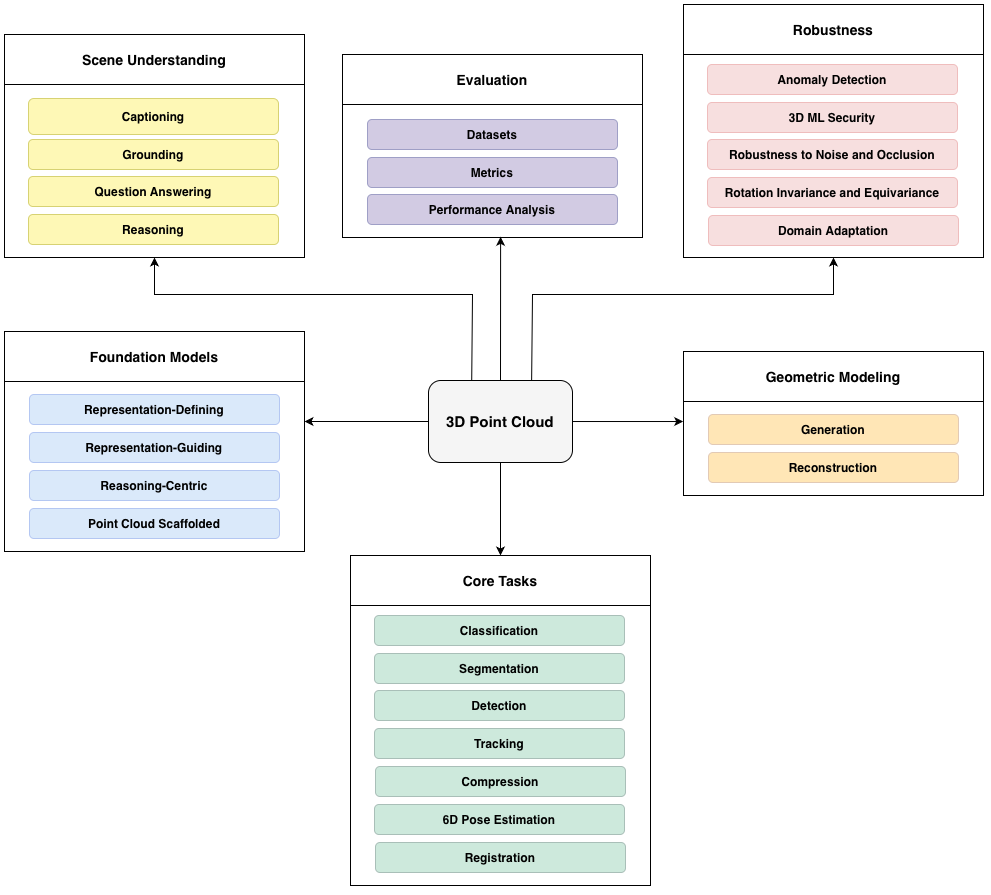

The diagram above was exported from draw.io. Its source (the exported page's mxGraphModel, read from the mxfile embedded in the PNG):
<mxGraphModel dx="1377" dy="959" grid="1" gridSize="10" guides="1" tooltips="1" connect="1" arrows="1" fold="1" page="1" pageScale="1" pageWidth="1030" pageHeight="950" math="0" shadow="0">
  <root>
    <mxCell id="0" />
    <mxCell id="1" parent="0" />
    <mxCell id="LzY9VKTthfx_6SZGqwTQ-1" parent="1" style="swimlane;childLayout=stackLayout;horizontal=1;startSize=50;horizontalStack=0;rounded=0;fontSize=14;fontStyle=0;strokeWidth=1;resizeParent=0;resizeLast=1;shadow=1;dashed=0;align=center;arcSize=4;whiteSpace=wrap;html=1;fillColor=#FFFFFF;strokeColor=#000000;" value="&lt;b&gt;Robustness&lt;/b&gt;" vertex="1">
      <mxGeometry height="253" width="300" x="700" y="30" as="geometry">
        <mxRectangle height="50" width="110" x="877" y="1190" as="alternateBounds" />
      </mxGeometry>
    </mxCell>
    <mxCell id="LzY9VKTthfx_6SZGqwTQ-2" parent="LzY9VKTthfx_6SZGqwTQ-1" style="align=left;strokeColor=#000000;fillColor=#FFFFFF;spacingLeft=4;spacingRight=4;fontSize=12;verticalAlign=top;resizable=0;rotatable=0;part=1;html=1;whiteSpace=wrap;" value="" vertex="1">
      <mxGeometry height="203" width="300" y="50" as="geometry" />
    </mxCell>
    <mxCell id="LzY9VKTthfx_6SZGqwTQ-3" parent="1" style="rounded=1;whiteSpace=wrap;html=1;fillColor=#F7DFDF;strokeColor=#EFBDBD;" value="&lt;b&gt;Anomaly Detection&lt;/b&gt;" vertex="1">
      <mxGeometry height="30" width="250" x="724" y="90" as="geometry" />
    </mxCell>
    <mxCell id="LzY9VKTthfx_6SZGqwTQ-4" parent="1" style="rounded=1;whiteSpace=wrap;html=1;fillColor=#F7DFDF;strokeColor=#EFBDBD;" value="&lt;b&gt;3D ML Security&lt;/b&gt;" vertex="1">
      <mxGeometry height="30" width="250" x="724" y="128" as="geometry" />
    </mxCell>
    <mxCell id="LzY9VKTthfx_6SZGqwTQ-5" parent="1" style="rounded=1;whiteSpace=wrap;html=1;fillColor=#F7DFDF;strokeColor=#EFBDBD;" value="&lt;b&gt;Robustness to Noise and Occlusion&lt;/b&gt;" vertex="1">
      <mxGeometry height="30" width="250" x="724" y="165" as="geometry" />
    </mxCell>
    <mxCell id="LzY9VKTthfx_6SZGqwTQ-6" parent="1" style="rounded=1;whiteSpace=wrap;html=1;fillColor=#F7DFDF;strokeColor=#EFBDBD;" value="&lt;b&gt;Rotation Invariance and&amp;nbsp;Equivariance&lt;/b&gt;" vertex="1">
      <mxGeometry height="30" width="250" x="724" y="203" as="geometry" />
    </mxCell>
    <mxCell id="LzY9VKTthfx_6SZGqwTQ-7" parent="1" style="rounded=1;whiteSpace=wrap;html=1;fillColor=#F7DFDF;strokeColor=#EFBDBD;" value="&lt;b&gt;Domain Adaptation&lt;/b&gt;" vertex="1">
      <mxGeometry height="30" width="250" x="725" y="241" as="geometry" />
    </mxCell>
    <mxCell id="LzY9VKTthfx_6SZGqwTQ-8" parent="1" style="swimlane;childLayout=stackLayout;horizontal=1;startSize=50;horizontalStack=0;rounded=0;fontSize=14;fontStyle=0;strokeWidth=1;resizeParent=0;resizeLast=1;shadow=1;dashed=0;align=center;arcSize=4;whiteSpace=wrap;html=1;fillColor=#FFFFFF;strokeColor=#000000;" value="&lt;b&gt;Evaluation&lt;/b&gt;" vertex="1">
      <mxGeometry height="183" width="300" x="359" y="80" as="geometry" />
    </mxCell>
    <mxCell id="LzY9VKTthfx_6SZGqwTQ-9" parent="LzY9VKTthfx_6SZGqwTQ-8" style="align=left;strokeColor=#000000;fillColor=#FFFFFF;spacingLeft=4;spacingRight=4;fontSize=12;verticalAlign=top;resizable=0;rotatable=0;part=1;html=1;whiteSpace=wrap;" value="" vertex="1">
      <mxGeometry height="133" width="300" y="50" as="geometry" />
    </mxCell>
    <mxCell id="LzY9VKTthfx_6SZGqwTQ-10" parent="1" style="rounded=1;whiteSpace=wrap;html=1;fillColor=#D2CBE3;strokeColor=#9F9FC6;" value="&lt;b&gt;Datasets&lt;/b&gt;" vertex="1">
      <mxGeometry height="30" width="250" x="384" y="145" as="geometry" />
    </mxCell>
    <mxCell id="LzY9VKTthfx_6SZGqwTQ-11" parent="1" style="rounded=1;whiteSpace=wrap;html=1;fillColor=#D2CBE3;strokeColor=#9F9FC6;" value="&lt;b&gt;Metrics&lt;/b&gt;" vertex="1">
      <mxGeometry height="30" width="250" x="384" y="183" as="geometry" />
    </mxCell>
    <mxCell id="LzY9VKTthfx_6SZGqwTQ-12" parent="1" style="rounded=1;whiteSpace=wrap;html=1;fillColor=#D2CBE3;strokeColor=#9F9FC6;" value="&lt;b&gt;Performance Analysis&lt;/b&gt;" vertex="1">
      <mxGeometry height="30" width="250" x="384" y="220" as="geometry" />
    </mxCell>
    <mxCell id="LzY9VKTthfx_6SZGqwTQ-13" edge="1" parent="1" source="LzY9VKTthfx_6SZGqwTQ-23" style="endArrow=classic;html=1;rounded=0;exitX=0.5;exitY=0;exitDx=0;exitDy=0;shadow=1;entryX=0.527;entryY=0.995;entryDx=0;entryDy=0;entryPerimeter=0;" target="LzY9VKTthfx_6SZGqwTQ-9" value="">
      <mxGeometry height="50" relative="1" width="50" as="geometry">
        <mxPoint x="519" y="363" as="sourcePoint" />
        <mxPoint x="517" y="265" as="targetPoint" />
      </mxGeometry>
    </mxCell>
    <mxCell id="LzY9VKTthfx_6SZGqwTQ-14" parent="1" style="swimlane;childLayout=stackLayout;horizontal=1;startSize=50;horizontalStack=0;rounded=0;fontSize=14;fontStyle=0;strokeWidth=1;resizeParent=0;resizeLast=1;shadow=1;dashed=0;align=center;arcSize=4;whiteSpace=wrap;html=1;fillColor=#FFFFFF;strokeColor=#000000;swimlaneFillColor=none;" value="&lt;b&gt;Scene Understanding&lt;/b&gt;" vertex="1">
      <mxGeometry height="223" width="300" x="21" y="60" as="geometry" />
    </mxCell>
    <mxCell id="LzY9VKTthfx_6SZGqwTQ-15" parent="LzY9VKTthfx_6SZGqwTQ-14" style="align=left;strokeColor=#000000;fillColor=#FFFFFF;spacingLeft=4;spacingRight=4;fontSize=12;verticalAlign=top;resizable=0;rotatable=0;part=1;html=1;whiteSpace=wrap;" value="" vertex="1">
      <mxGeometry height="173" width="300" y="50" as="geometry" />
    </mxCell>
    <mxCell id="LzY9VKTthfx_6SZGqwTQ-16" parent="1" style="rounded=1;whiteSpace=wrap;html=1;fillColor=#FEF8B6;strokeColor=#D7D273;" value="&lt;b&gt;Captioning&lt;/b&gt;" vertex="1">
      <mxGeometry height="36" width="250" x="45" y="124" as="geometry" />
    </mxCell>
    <mxCell id="LzY9VKTthfx_6SZGqwTQ-17" parent="1" style="rounded=1;whiteSpace=wrap;html=1;fillColor=#FEF8B6;strokeColor=#D7D273;" value="&lt;b&gt;Grounding&lt;/b&gt;" vertex="1">
      <mxGeometry height="30" width="250" x="45" y="165" as="geometry" />
    </mxCell>
    <mxCell id="LzY9VKTthfx_6SZGqwTQ-18" parent="1" style="rounded=1;whiteSpace=wrap;html=1;fillColor=#FEF8B6;strokeColor=#D7D273;" value="&lt;b&gt;Question Answering&lt;/b&gt;" vertex="1">
      <mxGeometry height="30" width="250" x="45" y="202" as="geometry" />
    </mxCell>
    <mxCell id="LzY9VKTthfx_6SZGqwTQ-19" parent="1" style="rounded=1;whiteSpace=wrap;html=1;fillColor=#FEF8B6;strokeColor=#D7D273;" value="&lt;b&gt;Reasoning&lt;/b&gt;" vertex="1">
      <mxGeometry height="30" width="250" x="45" y="240" as="geometry" />
    </mxCell>
    <mxCell id="LzY9VKTthfx_6SZGqwTQ-20" edge="1" parent="1" source="LzY9VKTthfx_6SZGqwTQ-23" style="endArrow=classic;html=1;rounded=0;exitX=0.299;exitY=0.2;exitDx=0;exitDy=0;entryX=0.5;entryY=1;entryDx=0;entryDy=0;exitPerimeter=0;shadow=1;" target="LzY9VKTthfx_6SZGqwTQ-14" value="">
      <mxGeometry height="50" relative="1" width="50" as="geometry">
        <Array as="points">
          <mxPoint x="489" y="320" />
          <mxPoint x="171" y="320" />
        </Array>
        <mxPoint x="489" y="363" as="sourcePoint" />
        <mxPoint x="493" y="420" as="targetPoint" />
      </mxGeometry>
    </mxCell>
    <mxCell id="LzY9VKTthfx_6SZGqwTQ-21" edge="1" parent="1" source="LzY9VKTthfx_6SZGqwTQ-23" style="endArrow=classic;html=1;rounded=0;exitX=0.715;exitY=0.2;exitDx=0;exitDy=0;entryX=0.5;entryY=1;entryDx=0;entryDy=0;exitPerimeter=0;shadow=1;" target="LzY9VKTthfx_6SZGqwTQ-1" value="">
      <mxGeometry height="50" relative="1" width="50" as="geometry">
        <Array as="points">
          <mxPoint x="549" y="320" />
          <mxPoint x="850" y="320" />
        </Array>
        <mxPoint x="549" y="363" as="sourcePoint" />
        <mxPoint x="723" y="330" as="targetPoint" />
      </mxGeometry>
    </mxCell>
    <mxCell id="LhCL_5w8huFo9YqCg1zF-10" edge="1" parent="1" source="LzY9VKTthfx_6SZGqwTQ-23" style="edgeStyle=orthogonalEdgeStyle;rounded=0;orthogonalLoop=1;jettySize=auto;html=1;">
      <mxGeometry relative="1" as="geometry">
        <mxPoint x="321" y="447" as="targetPoint" />
      </mxGeometry>
    </mxCell>
    <mxCell id="LhCL_5w8huFo9YqCg1zF-12" edge="1" parent="1" source="LzY9VKTthfx_6SZGqwTQ-23" style="edgeStyle=orthogonalEdgeStyle;rounded=0;orthogonalLoop=1;jettySize=auto;html=1;entryX=0.5;entryY=0;entryDx=0;entryDy=0;" target="LzY9VKTthfx_6SZGqwTQ-33">
      <mxGeometry relative="1" as="geometry" />
    </mxCell>
    <mxCell id="LzY9VKTthfx_6SZGqwTQ-23" parent="1" style="rounded=1;whiteSpace=wrap;html=1;fillColor=#F5F5F5;strokeColor=#000000;shadow=1;" value="&lt;b&gt;&lt;font style=&quot;font-size: 15px;&quot;&gt;3D Point Cloud&lt;/font&gt;&lt;/b&gt;" vertex="1">
      <mxGeometry height="82" width="144" x="445" y="406" as="geometry" />
    </mxCell>
    <mxCell id="LzY9VKTthfx_6SZGqwTQ-24" parent="1" style="swimlane;childLayout=stackLayout;horizontal=1;startSize=50;horizontalStack=0;rounded=0;fontSize=14;fontStyle=0;strokeWidth=1;resizeParent=0;resizeLast=1;shadow=1;dashed=0;align=center;arcSize=4;whiteSpace=wrap;html=1;fillColor=#FFFFFF;strokeColor=#000000;" value="&lt;b&gt;Geometric Modeling&lt;/b&gt;" vertex="1">
      <mxGeometry height="144" width="300" x="700" y="377" as="geometry" />
    </mxCell>
    <mxCell id="LzY9VKTthfx_6SZGqwTQ-25" parent="LzY9VKTthfx_6SZGqwTQ-24" style="align=left;strokeColor=#000000;fillColor=#FFFFFF;spacingLeft=4;spacingRight=4;fontSize=12;verticalAlign=top;resizable=0;rotatable=0;part=1;html=1;whiteSpace=wrap;" value="" vertex="1">
      <mxGeometry height="94" width="300" y="50" as="geometry" />
    </mxCell>
    <mxCell id="LzY9VKTthfx_6SZGqwTQ-26" parent="1" style="rounded=1;whiteSpace=wrap;html=1;fillColor=#FFE6B6;strokeColor=#E2CAB5;" value="&lt;b&gt;Generation&lt;/b&gt;" vertex="1">
      <mxGeometry height="30" width="250" x="725" y="440" as="geometry" />
    </mxCell>
    <mxCell id="LzY9VKTthfx_6SZGqwTQ-27" parent="1" style="rounded=1;whiteSpace=wrap;html=1;fillColor=#FFE6B6;strokeColor=#E2CAB5;" value="&lt;b&gt;Reconstruction&lt;/b&gt;" vertex="1">
      <mxGeometry height="30" width="250" x="725" y="478" as="geometry" />
    </mxCell>
    <mxCell id="LzY9VKTthfx_6SZGqwTQ-28" parent="1" style="swimlane;childLayout=stackLayout;horizontal=1;startSize=50;horizontalStack=0;rounded=0;fontSize=14;fontStyle=0;strokeWidth=1;resizeParent=0;resizeLast=1;shadow=1;dashed=0;align=center;arcSize=4;whiteSpace=wrap;html=1;fillColor=#FFFFFF;strokeColor=#000000;" value="&lt;b&gt;Foundation Models&lt;/b&gt;" vertex="1">
      <mxGeometry height="220" width="300" x="21" y="357" as="geometry">
        <mxRectangle height="50" width="160" x="234" y="1508" as="alternateBounds" />
      </mxGeometry>
    </mxCell>
    <mxCell id="LzY9VKTthfx_6SZGqwTQ-29" parent="LzY9VKTthfx_6SZGqwTQ-28" style="align=left;strokeColor=#000000;fillColor=#FFFFFF;spacingLeft=4;spacingRight=4;fontSize=12;verticalAlign=top;resizable=0;rotatable=0;part=1;html=1;whiteSpace=wrap;" value="" vertex="1">
      <mxGeometry height="170" width="300" y="50" as="geometry" />
    </mxCell>
    <mxCell id="LzY9VKTthfx_6SZGqwTQ-30" parent="1" style="rounded=1;whiteSpace=wrap;html=1;fillColor=#DAE9FA;strokeColor=#B4C7F2;" value="&lt;b&gt;Representation-Defining&lt;/b&gt;" vertex="1">
      <mxGeometry height="30" width="250" x="46" y="420" as="geometry" />
    </mxCell>
    <mxCell id="LzY9VKTthfx_6SZGqwTQ-31" parent="1" style="rounded=1;whiteSpace=wrap;html=1;fillColor=#DAE9FA;strokeColor=#B4C7F2;" value="&lt;b&gt;Representation-Guiding&lt;/b&gt;" vertex="1">
      <mxGeometry height="30" width="250" x="46" y="458" as="geometry" />
    </mxCell>
    <mxCell id="LzY9VKTthfx_6SZGqwTQ-33" parent="1" style="swimlane;childLayout=stackLayout;horizontal=1;startSize=50;horizontalStack=0;rounded=0;fontSize=14;fontStyle=0;strokeWidth=1;resizeParent=0;resizeLast=1;shadow=1;dashed=0;align=center;arcSize=4;whiteSpace=wrap;html=1;fillColor=#FFFFFF;strokeColor=#000000;movable=1;resizable=1;rotatable=1;deletable=1;editable=1;locked=0;connectable=1;" value="&lt;b&gt;Core Tasks&lt;/b&gt;" vertex="1">
      <mxGeometry height="330" width="300" x="367" y="581" as="geometry">
        <mxRectangle height="50" width="110" x="338" y="1740" as="alternateBounds" />
      </mxGeometry>
    </mxCell>
    <mxCell id="LzY9VKTthfx_6SZGqwTQ-34" parent="LzY9VKTthfx_6SZGqwTQ-33" style="align=left;strokeColor=#000000;fillColor=#FFFFFF;spacingLeft=4;spacingRight=4;fontSize=12;verticalAlign=top;resizable=0;rotatable=0;part=1;html=1;whiteSpace=wrap;" value="" vertex="1">
      <mxGeometry height="280" width="300" y="50" as="geometry" />
    </mxCell>
    <mxCell id="LzY9VKTthfx_6SZGqwTQ-35" parent="1" style="rounded=1;whiteSpace=wrap;html=1;gradientColor=none;fillColor=#CDE9DC;strokeColor=#A9BFB8;" value="&lt;b&gt;Classification&lt;/b&gt;" vertex="1">
      <mxGeometry height="30" width="250" x="391" y="641" as="geometry" />
    </mxCell>
    <mxCell id="LzY9VKTthfx_6SZGqwTQ-36" parent="1" style="rounded=1;whiteSpace=wrap;html=1;fillColor=#CDE9DC;strokeColor=#A9BFB8;" value="&lt;b&gt;Segmentation&lt;/b&gt;" vertex="1">
      <mxGeometry height="30" width="250" x="391" y="679" as="geometry" />
    </mxCell>
    <mxCell id="LzY9VKTthfx_6SZGqwTQ-37" parent="1" style="rounded=1;whiteSpace=wrap;html=1;fillColor=#CDE9DC;strokeColor=#A9BFB8;" value="&lt;b&gt;Detection&lt;/b&gt;" vertex="1">
      <mxGeometry height="30" width="250" x="391" y="716" as="geometry" />
    </mxCell>
    <mxCell id="LzY9VKTthfx_6SZGqwTQ-38" parent="1" style="rounded=1;whiteSpace=wrap;html=1;fillColor=#CDE9DC;strokeColor=#A9BFB8;" value="&lt;b&gt;Tracking&lt;/b&gt;" vertex="1">
      <mxGeometry height="30" width="250" x="391" y="754" as="geometry" />
    </mxCell>
    <mxCell id="LzY9VKTthfx_6SZGqwTQ-39" parent="1" style="rounded=1;whiteSpace=wrap;html=1;fillColor=#CDE9DC;strokeColor=#A9BFB8;" value="&lt;b&gt;Compression&lt;/b&gt;" vertex="1">
      <mxGeometry height="30" width="250" x="392" y="792" as="geometry" />
    </mxCell>
    <mxCell id="LzY9VKTthfx_6SZGqwTQ-41" parent="1" style="rounded=1;whiteSpace=wrap;html=1;fillColor=#CDE9DC;strokeColor=#A9BFB8;" value="&lt;b&gt;6D Pose Estimation&lt;/b&gt;" vertex="1">
      <mxGeometry height="30" width="250" x="391" y="830" as="geometry" />
    </mxCell>
    <mxCell id="LhCL_5w8huFo9YqCg1zF-2" parent="1" style="rounded=1;whiteSpace=wrap;html=1;fillColor=#CDE9DC;strokeColor=#A9BFB8;" value="&lt;b&gt;Registration&lt;/b&gt;" vertex="1">
      <mxGeometry height="30" width="250" x="392" y="868" as="geometry" />
    </mxCell>
    <mxCell id="LhCL_5w8huFo9YqCg1zF-4" parent="1" style="rounded=1;whiteSpace=wrap;html=1;fillColor=#DAE9FA;strokeColor=#B4C7F2;" value="&lt;b&gt;Reasoning-Centric&lt;/b&gt;" vertex="1">
      <mxGeometry height="30" width="250" x="46" y="496" as="geometry" />
    </mxCell>
    <mxCell id="LhCL_5w8huFo9YqCg1zF-5" parent="1" style="rounded=1;whiteSpace=wrap;html=1;fillColor=#DAE9FA;strokeColor=#B4C7F2;" value="&lt;b&gt;Point Cloud Scaffolded&lt;/b&gt;" vertex="1">
      <mxGeometry height="30" width="250" x="46" y="534" as="geometry" />
    </mxCell>
    <mxCell id="LhCL_5w8huFo9YqCg1zF-11" edge="1" parent="1" source="LzY9VKTthfx_6SZGqwTQ-23" style="edgeStyle=orthogonalEdgeStyle;rounded=0;orthogonalLoop=1;jettySize=auto;html=1;entryX=-0.001;entryY=0.213;entryDx=0;entryDy=0;entryPerimeter=0;" target="LzY9VKTthfx_6SZGqwTQ-25">
      <mxGeometry relative="1" as="geometry" />
    </mxCell>
  </root>
</mxGraphModel>